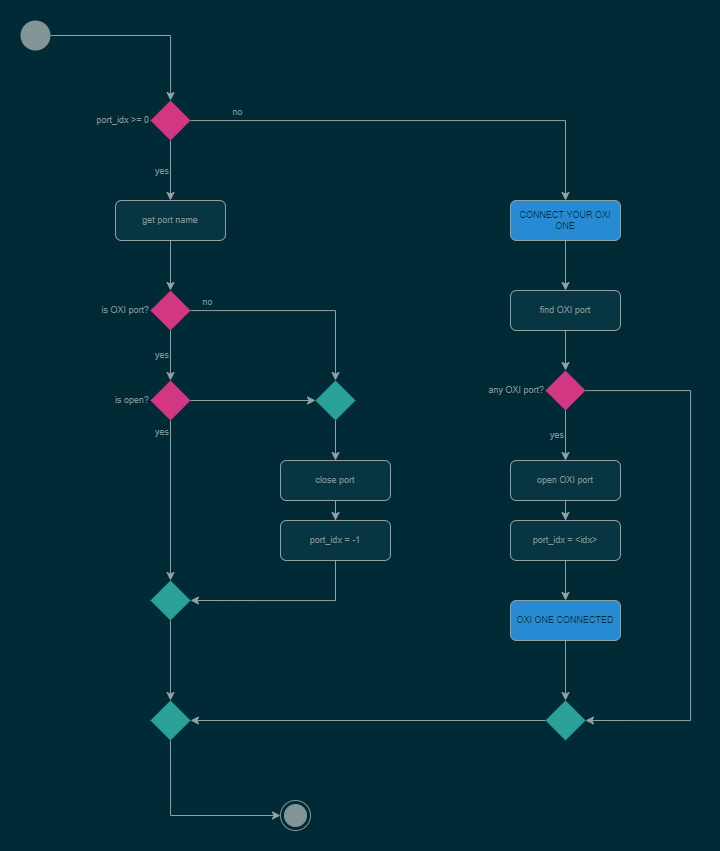

The diagram above was exported from draw.io. Its source (the exported page's mxGraphModel, read from the mxfile embedded in the PNG):
<mxGraphModel dx="619" dy="1113" grid="1" gridSize="10" guides="1" tooltips="1" connect="1" arrows="1" fold="1" page="1" pageScale="1" pageWidth="850" pageHeight="1100" background="#002b36" math="0" shadow="0">
  <root>
    <mxCell id="0" />
    <mxCell id="1" parent="0" />
    <mxCell id="vqmaayLdCr4mCNsczidY-56" style="edgeStyle=orthogonalEdgeStyle;rounded=0;orthogonalLoop=1;jettySize=auto;html=1;strokeColor=#93A1A1;" edge="1" source="vqmaayLdCr4mCNsczidY-57" target="vqmaayLdCr4mCNsczidY-100" parent="1">
      <mxGeometry relative="1" as="geometry">
        <mxPoint x="1070" y="130" as="targetPoint" />
      </mxGeometry>
    </mxCell>
    <mxCell id="vqmaayLdCr4mCNsczidY-57" value="" style="points=[[0.145,0.145,0],[0.5,0,0],[0.855,0.145,0],[1,0.5,0],[0.855,0.855,0],[0.5,1,0],[0.145,0.855,0],[0,0.5,0]];shape=mxgraph.bpmn.event;html=1;verticalLabelPosition=bottom;labelBackgroundColor=#ffffff;verticalAlign=top;align=center;perimeter=ellipsePerimeter;outlineConnect=0;aspect=fixed;outline=standard;symbol=general;strokeColor=none;fillColor=#839496;" vertex="1" parent="1">
      <mxGeometry x="930" y="100" width="30" height="30" as="geometry" />
    </mxCell>
    <mxCell id="vqmaayLdCr4mCNsczidY-58" value="" style="ellipse;html=1;shape=endState;fillColor=#839496;strokeColor=#839496;" vertex="1" parent="1">
      <mxGeometry x="1190" y="880" width="30" height="30" as="geometry" />
    </mxCell>
    <mxCell id="vqmaayLdCr4mCNsczidY-93" style="edgeStyle=orthogonalEdgeStyle;rounded=0;orthogonalLoop=1;jettySize=auto;html=1;labelBackgroundColor=none;fontSize=9;fontColor=#002b36;strokeColor=#93A1A1;entryX=0;entryY=0.5;entryDx=0;entryDy=0;exitX=0.5;exitY=1;exitDx=0;exitDy=0;" edge="1" source="vqmaayLdCr4mCNsczidY-105" target="vqmaayLdCr4mCNsczidY-58" parent="1">
      <mxGeometry relative="1" as="geometry">
        <mxPoint x="1070" y="1340" as="sourcePoint" />
        <mxPoint x="1320" y="1490" as="targetPoint" />
      </mxGeometry>
    </mxCell>
    <mxCell id="vqmaayLdCr4mCNsczidY-102" value="yes" style="edgeStyle=orthogonalEdgeStyle;rounded=0;orthogonalLoop=1;jettySize=auto;html=1;labelBackgroundColor=none;fontSize=9;fontColor=#839496;strokeColor=#93A1A1;labelPosition=left;verticalLabelPosition=middle;align=right;verticalAlign=middle;" edge="1" parent="1" source="vqmaayLdCr4mCNsczidY-100" target="vqmaayLdCr4mCNsczidY-101">
      <mxGeometry relative="1" as="geometry" />
    </mxCell>
    <mxCell id="vqmaayLdCr4mCNsczidY-108" value="no" style="edgeStyle=orthogonalEdgeStyle;rounded=0;orthogonalLoop=1;jettySize=auto;html=1;labelBackgroundColor=none;fontSize=9;fontColor=#839496;strokeColor=#93A1A1;labelPosition=center;verticalLabelPosition=top;align=center;verticalAlign=bottom;entryX=0.5;entryY=0;entryDx=0;entryDy=0;" edge="1" parent="1" source="vqmaayLdCr4mCNsczidY-100" target="vqmaayLdCr4mCNsczidY-109">
      <mxGeometry x="-0.7966" relative="1" as="geometry">
        <mxPoint as="offset" />
      </mxGeometry>
    </mxCell>
    <mxCell id="vqmaayLdCr4mCNsczidY-100" value="port_idx &amp;gt;= 0" style="rhombus;strokeColor=none;fillColor=#d33682;fontColor=#839496;labelPosition=left;verticalLabelPosition=middle;align=right;verticalAlign=middle;html=1;fontSize=9;" vertex="1" parent="1">
      <mxGeometry x="1060" y="180" width="40" height="40" as="geometry" />
    </mxCell>
    <mxCell id="vqmaayLdCr4mCNsczidY-104" style="edgeStyle=orthogonalEdgeStyle;rounded=0;orthogonalLoop=1;jettySize=auto;html=1;entryX=0.5;entryY=0;entryDx=0;entryDy=0;labelBackgroundColor=none;fontSize=9;fontColor=#002b36;strokeColor=#93A1A1;" edge="1" parent="1" source="vqmaayLdCr4mCNsczidY-101" target="vqmaayLdCr4mCNsczidY-103">
      <mxGeometry relative="1" as="geometry" />
    </mxCell>
    <mxCell id="vqmaayLdCr4mCNsczidY-101" value="get port name" style="rounded=1;whiteSpace=wrap;html=1;fontSize=9;fontColor=#839496;strokeColor=#93a1a1;fillColor=#073642;" vertex="1" parent="1">
      <mxGeometry x="1025" y="280" width="110" height="40" as="geometry" />
    </mxCell>
    <mxCell id="vqmaayLdCr4mCNsczidY-106" value="yes" style="edgeStyle=orthogonalEdgeStyle;rounded=0;orthogonalLoop=1;jettySize=auto;html=1;entryX=0.5;entryY=0;entryDx=0;entryDy=0;labelBackgroundColor=none;fontSize=9;fontColor=#839496;strokeColor=#93A1A1;exitX=0.5;exitY=1;exitDx=0;exitDy=0;labelPosition=left;verticalLabelPosition=middle;align=right;verticalAlign=middle;" edge="1" parent="1" source="vqmaayLdCr4mCNsczidY-113" target="vqmaayLdCr4mCNsczidY-119">
      <mxGeometry x="-0.8462" relative="1" as="geometry">
        <mxPoint as="offset" />
      </mxGeometry>
    </mxCell>
    <mxCell id="vqmaayLdCr4mCNsczidY-114" value="yes" style="edgeStyle=orthogonalEdgeStyle;rounded=0;orthogonalLoop=1;jettySize=auto;html=1;entryX=0.5;entryY=0;entryDx=0;entryDy=0;labelBackgroundColor=none;fontSize=9;fontColor=#839496;strokeColor=#93A1A1;labelPosition=left;verticalLabelPosition=middle;align=right;verticalAlign=middle;" edge="1" parent="1" source="vqmaayLdCr4mCNsczidY-103" target="vqmaayLdCr4mCNsczidY-113">
      <mxGeometry relative="1" as="geometry" />
    </mxCell>
    <mxCell id="vqmaayLdCr4mCNsczidY-116" value="no" style="edgeStyle=orthogonalEdgeStyle;rounded=0;orthogonalLoop=1;jettySize=auto;html=1;labelBackgroundColor=none;fontSize=9;fontColor=#839496;strokeColor=#93A1A1;labelPosition=center;verticalLabelPosition=top;align=center;verticalAlign=bottom;" edge="1" parent="1" source="vqmaayLdCr4mCNsczidY-103" target="vqmaayLdCr4mCNsczidY-127">
      <mxGeometry x="-0.8367" relative="1" as="geometry">
        <mxPoint x="1250" y="460" as="targetPoint" />
        <mxPoint as="offset" />
      </mxGeometry>
    </mxCell>
    <mxCell id="vqmaayLdCr4mCNsczidY-103" value="is OXI port?" style="rhombus;strokeColor=none;fillColor=#d33682;fontColor=#839496;labelPosition=left;verticalLabelPosition=middle;align=right;verticalAlign=middle;html=1;fontSize=9;" vertex="1" parent="1">
      <mxGeometry x="1060" y="370" width="40" height="40" as="geometry" />
    </mxCell>
    <mxCell id="vqmaayLdCr4mCNsczidY-105" value="" style="rhombus;whiteSpace=wrap;html=1;strokeColor=none;fillColor=#2aa198;labelPosition=left;verticalLabelPosition=middle;align=right;verticalAlign=middle;fontColor=#839496;fontSize=9;" vertex="1" parent="1">
      <mxGeometry x="1060" y="780" width="40" height="40" as="geometry" />
    </mxCell>
    <mxCell id="vqmaayLdCr4mCNsczidY-112" style="edgeStyle=orthogonalEdgeStyle;rounded=0;orthogonalLoop=1;jettySize=auto;html=1;labelBackgroundColor=none;fontSize=9;fontColor=#839496;strokeColor=#93A1A1;" edge="1" parent="1" source="vqmaayLdCr4mCNsczidY-107" target="vqmaayLdCr4mCNsczidY-111">
      <mxGeometry relative="1" as="geometry" />
    </mxCell>
    <mxCell id="vqmaayLdCr4mCNsczidY-107" value="find OXI port" style="rounded=1;whiteSpace=wrap;html=1;fontSize=9;fontColor=#839496;strokeColor=#93a1a1;fillColor=#073642;" vertex="1" parent="1">
      <mxGeometry x="1420" y="370" width="110" height="40" as="geometry" />
    </mxCell>
    <mxCell id="vqmaayLdCr4mCNsczidY-110" style="edgeStyle=orthogonalEdgeStyle;rounded=0;orthogonalLoop=1;jettySize=auto;html=1;labelBackgroundColor=none;fontSize=9;fontColor=#839496;strokeColor=#93A1A1;" edge="1" parent="1" source="vqmaayLdCr4mCNsczidY-109" target="vqmaayLdCr4mCNsczidY-107">
      <mxGeometry relative="1" as="geometry" />
    </mxCell>
    <mxCell id="vqmaayLdCr4mCNsczidY-109" value="CONNECT YOUR OXI ONE" style="rounded=1;whiteSpace=wrap;html=1;fontSize=9;fontColor=#002b36;strokeColor=#93A1A1;fillColor=#268bd2;" vertex="1" parent="1">
      <mxGeometry x="1420" y="280" width="110" height="40" as="geometry" />
    </mxCell>
    <mxCell id="vqmaayLdCr4mCNsczidY-130" value="yes" style="edgeStyle=orthogonalEdgeStyle;rounded=0;orthogonalLoop=1;jettySize=auto;html=1;labelBackgroundColor=none;fontSize=9;fontColor=#839496;strokeColor=#93A1A1;labelPosition=left;verticalLabelPosition=middle;align=right;verticalAlign=middle;" edge="1" parent="1" source="vqmaayLdCr4mCNsczidY-111" target="vqmaayLdCr4mCNsczidY-129">
      <mxGeometry relative="1" as="geometry" />
    </mxCell>
    <mxCell id="vqmaayLdCr4mCNsczidY-133" style="edgeStyle=orthogonalEdgeStyle;rounded=0;orthogonalLoop=1;jettySize=auto;html=1;labelBackgroundColor=none;fontSize=9;fontColor=#839496;strokeColor=#93A1A1;entryX=1;entryY=0.5;entryDx=0;entryDy=0;" edge="1" parent="1" source="vqmaayLdCr4mCNsczidY-111" target="vqmaayLdCr4mCNsczidY-134">
      <mxGeometry relative="1" as="geometry">
        <mxPoint x="1600" y="740" as="targetPoint" />
        <Array as="points">
          <mxPoint x="1600" y="470" />
          <mxPoint x="1600" y="800" />
        </Array>
      </mxGeometry>
    </mxCell>
    <mxCell id="vqmaayLdCr4mCNsczidY-111" value="any OXI port?" style="rhombus;strokeColor=none;fillColor=#d33682;fontColor=#839496;labelPosition=left;verticalLabelPosition=middle;align=right;verticalAlign=middle;html=1;fontSize=9;" vertex="1" parent="1">
      <mxGeometry x="1455" y="450" width="40" height="40" as="geometry" />
    </mxCell>
    <mxCell id="vqmaayLdCr4mCNsczidY-124" style="edgeStyle=orthogonalEdgeStyle;rounded=0;orthogonalLoop=1;jettySize=auto;html=1;entryX=0;entryY=0.5;entryDx=0;entryDy=0;labelBackgroundColor=none;fontSize=9;fontColor=#839496;strokeColor=#93A1A1;" edge="1" parent="1" source="vqmaayLdCr4mCNsczidY-113" target="vqmaayLdCr4mCNsczidY-127">
      <mxGeometry relative="1" as="geometry">
        <mxPoint x="1225" y="530" as="targetPoint" />
      </mxGeometry>
    </mxCell>
    <mxCell id="vqmaayLdCr4mCNsczidY-113" value="is open?" style="rhombus;strokeColor=none;fillColor=#d33682;fontColor=#839496;labelPosition=left;verticalLabelPosition=middle;align=right;verticalAlign=middle;html=1;fontSize=9;" vertex="1" parent="1">
      <mxGeometry x="1060" y="460" width="40" height="40" as="geometry" />
    </mxCell>
    <mxCell id="vqmaayLdCr4mCNsczidY-125" style="edgeStyle=orthogonalEdgeStyle;rounded=0;orthogonalLoop=1;jettySize=auto;html=1;entryX=0.5;entryY=0;entryDx=0;entryDy=0;labelBackgroundColor=none;fontSize=9;fontColor=#839496;strokeColor=#93A1A1;" edge="1" parent="1" source="vqmaayLdCr4mCNsczidY-115" target="vqmaayLdCr4mCNsczidY-117">
      <mxGeometry relative="1" as="geometry" />
    </mxCell>
    <mxCell id="vqmaayLdCr4mCNsczidY-115" value="close port" style="rounded=1;whiteSpace=wrap;html=1;fontSize=9;fontColor=#839496;strokeColor=#93a1a1;fillColor=#073642;" vertex="1" parent="1">
      <mxGeometry x="1190" y="540" width="110" height="40" as="geometry" />
    </mxCell>
    <mxCell id="vqmaayLdCr4mCNsczidY-120" style="edgeStyle=orthogonalEdgeStyle;rounded=0;orthogonalLoop=1;jettySize=auto;html=1;entryX=1;entryY=0.5;entryDx=0;entryDy=0;labelBackgroundColor=none;fontSize=9;fontColor=#839496;strokeColor=#93A1A1;" edge="1" parent="1" source="vqmaayLdCr4mCNsczidY-117" target="vqmaayLdCr4mCNsczidY-119">
      <mxGeometry relative="1" as="geometry">
        <Array as="points">
          <mxPoint x="1245" y="680" />
        </Array>
      </mxGeometry>
    </mxCell>
    <mxCell id="vqmaayLdCr4mCNsczidY-117" value="port_idx = -1" style="rounded=1;whiteSpace=wrap;html=1;fontSize=9;fontColor=#839496;strokeColor=#93a1a1;fillColor=#073642;" vertex="1" parent="1">
      <mxGeometry x="1190" y="600" width="110" height="40" as="geometry" />
    </mxCell>
    <mxCell id="vqmaayLdCr4mCNsczidY-138" style="edgeStyle=orthogonalEdgeStyle;rounded=0;orthogonalLoop=1;jettySize=auto;html=1;labelBackgroundColor=none;fontSize=9;fontColor=#839496;strokeColor=#93A1A1;" edge="1" parent="1" source="vqmaayLdCr4mCNsczidY-119" target="vqmaayLdCr4mCNsczidY-105">
      <mxGeometry relative="1" as="geometry" />
    </mxCell>
    <mxCell id="vqmaayLdCr4mCNsczidY-119" value="" style="rhombus;whiteSpace=wrap;html=1;strokeColor=none;fillColor=#2aa198;labelPosition=left;verticalLabelPosition=middle;align=right;verticalAlign=middle;fontColor=#839496;fontSize=9;" vertex="1" parent="1">
      <mxGeometry x="1060" y="659.9999999999999" width="40" height="40" as="geometry" />
    </mxCell>
    <mxCell id="vqmaayLdCr4mCNsczidY-128" style="edgeStyle=orthogonalEdgeStyle;rounded=0;orthogonalLoop=1;jettySize=auto;html=1;entryX=0.5;entryY=0;entryDx=0;entryDy=0;labelBackgroundColor=none;fontSize=9;fontColor=#839496;strokeColor=#93A1A1;" edge="1" parent="1" source="vqmaayLdCr4mCNsczidY-127" target="vqmaayLdCr4mCNsczidY-115">
      <mxGeometry relative="1" as="geometry" />
    </mxCell>
    <mxCell id="vqmaayLdCr4mCNsczidY-127" value="" style="rhombus;whiteSpace=wrap;html=1;strokeColor=none;fillColor=#2aa198;labelPosition=left;verticalLabelPosition=middle;align=right;verticalAlign=middle;fontColor=#839496;fontSize=9;" vertex="1" parent="1">
      <mxGeometry x="1225" y="459.9999999999999" width="40" height="40" as="geometry" />
    </mxCell>
    <mxCell id="vqmaayLdCr4mCNsczidY-132" style="edgeStyle=orthogonalEdgeStyle;rounded=0;orthogonalLoop=1;jettySize=auto;html=1;entryX=0.5;entryY=0;entryDx=0;entryDy=0;labelBackgroundColor=none;fontSize=9;fontColor=#839496;strokeColor=#93A1A1;" edge="1" parent="1" source="vqmaayLdCr4mCNsczidY-129" target="vqmaayLdCr4mCNsczidY-131">
      <mxGeometry relative="1" as="geometry" />
    </mxCell>
    <mxCell id="vqmaayLdCr4mCNsczidY-129" value="open OXI port" style="rounded=1;whiteSpace=wrap;html=1;fontSize=9;fontColor=#839496;strokeColor=#93a1a1;fillColor=#073642;" vertex="1" parent="1">
      <mxGeometry x="1420" y="540" width="110" height="40" as="geometry" />
    </mxCell>
    <mxCell id="vqmaayLdCr4mCNsczidY-135" style="edgeStyle=orthogonalEdgeStyle;rounded=0;orthogonalLoop=1;jettySize=auto;html=1;labelBackgroundColor=none;fontSize=9;fontColor=#839496;strokeColor=#93A1A1;" edge="1" parent="1" source="vqmaayLdCr4mCNsczidY-131" target="vqmaayLdCr4mCNsczidY-136">
      <mxGeometry relative="1" as="geometry" />
    </mxCell>
    <mxCell id="vqmaayLdCr4mCNsczidY-131" value="port_idx = &amp;lt;idx&amp;gt;" style="rounded=1;whiteSpace=wrap;html=1;fontSize=9;fontColor=#839496;strokeColor=#93a1a1;fillColor=#073642;" vertex="1" parent="1">
      <mxGeometry x="1420" y="600" width="110" height="40" as="geometry" />
    </mxCell>
    <mxCell id="vqmaayLdCr4mCNsczidY-139" style="edgeStyle=orthogonalEdgeStyle;rounded=0;orthogonalLoop=1;jettySize=auto;html=1;entryX=1;entryY=0.5;entryDx=0;entryDy=0;labelBackgroundColor=none;fontSize=9;fontColor=#839496;strokeColor=#93A1A1;" edge="1" parent="1" source="vqmaayLdCr4mCNsczidY-134" target="vqmaayLdCr4mCNsczidY-105">
      <mxGeometry relative="1" as="geometry" />
    </mxCell>
    <mxCell id="vqmaayLdCr4mCNsczidY-134" value="" style="rhombus;whiteSpace=wrap;html=1;strokeColor=none;fillColor=#2aa198;labelPosition=left;verticalLabelPosition=middle;align=right;verticalAlign=middle;fontColor=#839496;fontSize=9;" vertex="1" parent="1">
      <mxGeometry x="1455" y="779.9999999999999" width="40" height="40" as="geometry" />
    </mxCell>
    <mxCell id="vqmaayLdCr4mCNsczidY-137" style="edgeStyle=orthogonalEdgeStyle;rounded=0;orthogonalLoop=1;jettySize=auto;html=1;entryX=0.5;entryY=0;entryDx=0;entryDy=0;labelBackgroundColor=none;fontSize=9;fontColor=#839496;strokeColor=#93A1A1;" edge="1" parent="1" source="vqmaayLdCr4mCNsczidY-136" target="vqmaayLdCr4mCNsczidY-134">
      <mxGeometry relative="1" as="geometry" />
    </mxCell>
    <mxCell id="vqmaayLdCr4mCNsczidY-136" value="OXI ONE CONNECTED" style="rounded=1;whiteSpace=wrap;html=1;fontSize=9;fontColor=#002b36;strokeColor=#93A1A1;fillColor=#268bd2;" vertex="1" parent="1">
      <mxGeometry x="1420" y="680" width="110" height="40" as="geometry" />
    </mxCell>
  </root>
</mxGraphModel>